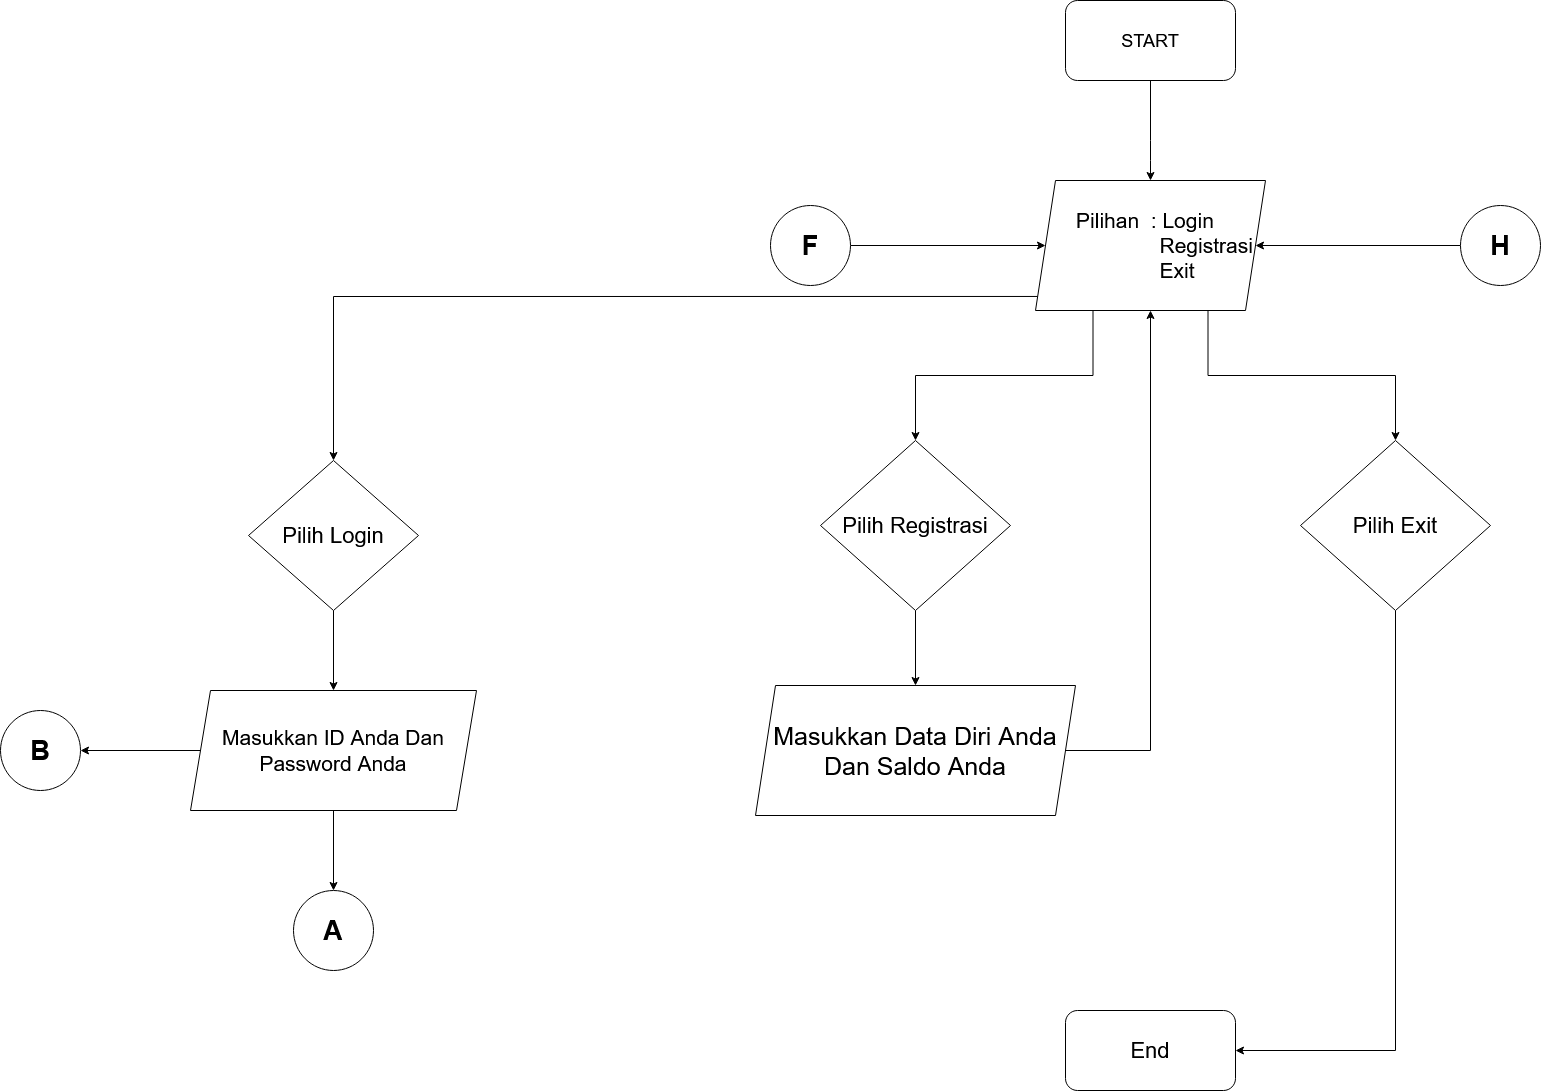

The diagram above was exported from draw.io. Its source (the exported page's mxGraphModel, read from the mxfile embedded in the PNG):
<mxGraphModel dx="3395" dy="1438" grid="1" gridSize="10" guides="1" tooltips="1" connect="1" arrows="1" fold="1" page="0" pageScale="1" pageWidth="850" pageHeight="1100" math="0" shadow="0">
  <root>
    <mxCell id="0" />
    <mxCell id="1" parent="0" />
    <mxCell id="2" value="&lt;font style=&quot;font-size: 18px&quot;&gt;START&lt;/font&gt;" style="rounded=1;whiteSpace=wrap;html=1;" vertex="1" parent="1">
      <mxGeometry x="325" y="30" width="170" height="80" as="geometry" />
    </mxCell>
    <mxCell id="3" style="edgeStyle=orthogonalEdgeStyle;rounded=0;orthogonalLoop=1;jettySize=auto;html=1;exitX=0.022;exitY=0.892;exitDx=0;exitDy=0;exitPerimeter=0;entryX=0.5;entryY=0;entryDx=0;entryDy=0;" edge="1" source="6" target="8" parent="1">
      <mxGeometry relative="1" as="geometry">
        <mxPoint x="280" y="370" as="sourcePoint" />
        <Array as="points">
          <mxPoint x="-407" y="326" />
        </Array>
      </mxGeometry>
    </mxCell>
    <mxCell id="4" style="edgeStyle=orthogonalEdgeStyle;rounded=0;orthogonalLoop=1;jettySize=auto;html=1;exitX=0.25;exitY=1;exitDx=0;exitDy=0;" edge="1" source="6" target="18" parent="1">
      <mxGeometry relative="1" as="geometry" />
    </mxCell>
    <mxCell id="5" style="edgeStyle=orthogonalEdgeStyle;rounded=0;orthogonalLoop=1;jettySize=auto;html=1;exitX=0.75;exitY=1;exitDx=0;exitDy=0;entryX=0.5;entryY=0;entryDx=0;entryDy=0;" edge="1" source="6" target="22" parent="1">
      <mxGeometry relative="1" as="geometry" />
    </mxCell>
    <mxCell id="6" value="&lt;div align=&quot;center&quot;&gt;&lt;font style=&quot;font-size: 21px&quot;&gt;Pilihan&amp;nbsp; : Login&lt;/font&gt;&lt;/div&gt;&lt;div align=&quot;center&quot;&gt;&lt;font style=&quot;font-size: 21px&quot;&gt;&amp;nbsp;&amp;nbsp;&amp;nbsp;&amp;nbsp;&amp;nbsp;&amp;nbsp;&amp;nbsp;&amp;nbsp;&amp;nbsp;&amp;nbsp;&amp;nbsp;&amp;nbsp;&amp;nbsp;&amp;nbsp;&amp;nbsp;&amp;nbsp;&amp;nbsp;&amp;nbsp;&amp;nbsp;&amp;nbsp; Registrasi &lt;br&gt;&lt;/font&gt;&lt;/div&gt;&lt;div align=&quot;center&quot;&gt;&lt;font style=&quot;font-size: 21px&quot;&gt;&amp;nbsp;&amp;nbsp;&amp;nbsp;&amp;nbsp;&amp;nbsp;&amp;nbsp;&amp;nbsp;&amp;nbsp;&amp;nbsp;&amp;nbsp; Exit&lt;br&gt;&lt;/font&gt;&lt;/div&gt;" style="shape=parallelogram;perimeter=parallelogramPerimeter;whiteSpace=wrap;html=1;fixedSize=1;align=left;" vertex="1" parent="1">
      <mxGeometry x="295" y="210" width="230" height="130" as="geometry" />
    </mxCell>
    <mxCell id="7" value="" style="endArrow=classic;html=1;entryX=0.5;entryY=0;entryDx=0;entryDy=0;" edge="1" source="2" target="6" parent="1">
      <mxGeometry width="50" height="50" relative="1" as="geometry">
        <mxPoint x="380" y="160" as="sourcePoint" />
        <mxPoint x="430" y="110" as="targetPoint" />
        <Array as="points">
          <mxPoint x="410" y="180" />
        </Array>
      </mxGeometry>
    </mxCell>
    <mxCell id="8" value="&lt;font style=&quot;font-size: 22px&quot;&gt;Pilih Login&lt;br&gt;&lt;/font&gt;" style="rhombus;whiteSpace=wrap;html=1;" vertex="1" parent="1">
      <mxGeometry x="-492" y="490" width="170" height="150" as="geometry" />
    </mxCell>
    <mxCell id="9" value="" style="edgeStyle=orthogonalEdgeStyle;rounded=0;orthogonalLoop=1;jettySize=auto;html=1;" edge="1" source="10" target="16" parent="1">
      <mxGeometry relative="1" as="geometry" />
    </mxCell>
    <mxCell id="10" value="&lt;font style=&quot;font-size: 21px&quot;&gt;Masukkan ID Anda Dan Password Anda &lt;br&gt;&lt;/font&gt;" style="shape=parallelogram;perimeter=parallelogramPerimeter;whiteSpace=wrap;html=1;fixedSize=1;" vertex="1" parent="1">
      <mxGeometry x="-550" y="720" width="286" height="120" as="geometry" />
    </mxCell>
    <mxCell id="11" value="" style="endArrow=classic;html=1;exitX=0.5;exitY=1;exitDx=0;exitDy=0;entryX=0.5;entryY=0;entryDx=0;entryDy=0;" edge="1" source="8" target="10" parent="1">
      <mxGeometry width="50" height="50" relative="1" as="geometry">
        <mxPoint x="-392" y="710" as="sourcePoint" />
        <mxPoint x="-342" y="660" as="targetPoint" />
      </mxGeometry>
    </mxCell>
    <mxCell id="12" value="&lt;b&gt;&lt;font style=&quot;font-size: 27px&quot;&gt;A&lt;/font&gt;&lt;/b&gt;" style="ellipse;whiteSpace=wrap;html=1;aspect=fixed;" vertex="1" parent="1">
      <mxGeometry x="-447" y="920" width="80" height="80" as="geometry" />
    </mxCell>
    <mxCell id="13" value="" style="endArrow=classic;html=1;exitX=0.5;exitY=1;exitDx=0;exitDy=0;entryX=0.5;entryY=0;entryDx=0;entryDy=0;" edge="1" source="10" target="12" parent="1">
      <mxGeometry width="50" height="50" relative="1" as="geometry">
        <mxPoint x="-402" y="910" as="sourcePoint" />
        <mxPoint x="-352" y="860" as="targetPoint" />
      </mxGeometry>
    </mxCell>
    <mxCell id="14" style="edgeStyle=orthogonalEdgeStyle;rounded=0;orthogonalLoop=1;jettySize=auto;html=1;exitX=1;exitY=0.5;exitDx=0;exitDy=0;" edge="1" source="15" target="6" parent="1">
      <mxGeometry relative="1" as="geometry" />
    </mxCell>
    <mxCell id="15" value="&lt;b&gt;&lt;font style=&quot;font-size: 27px&quot;&gt;F&lt;/font&gt;&lt;/b&gt;" style="ellipse;whiteSpace=wrap;html=1;aspect=fixed;" vertex="1" parent="1">
      <mxGeometry x="30" y="235" width="80" height="80" as="geometry" />
    </mxCell>
    <mxCell id="16" value="&lt;b&gt;&lt;font style=&quot;font-size: 27px&quot;&gt;B&lt;/font&gt;&lt;/b&gt;" style="ellipse;whiteSpace=wrap;html=1;aspect=fixed;" vertex="1" parent="1">
      <mxGeometry x="-740" y="740" width="80" height="80" as="geometry" />
    </mxCell>
    <mxCell id="17" style="edgeStyle=orthogonalEdgeStyle;rounded=0;orthogonalLoop=1;jettySize=auto;html=1;exitX=0.5;exitY=1;exitDx=0;exitDy=0;entryX=0.5;entryY=0;entryDx=0;entryDy=0;" edge="1" source="18" target="20" parent="1">
      <mxGeometry relative="1" as="geometry" />
    </mxCell>
    <mxCell id="18" value="&lt;font style=&quot;font-size: 22px&quot;&gt;Pilih Registrasi&lt;br&gt;&lt;/font&gt;" style="rhombus;whiteSpace=wrap;html=1;" vertex="1" parent="1">
      <mxGeometry x="80" y="470" width="190" height="170" as="geometry" />
    </mxCell>
    <mxCell id="19" style="edgeStyle=orthogonalEdgeStyle;rounded=0;orthogonalLoop=1;jettySize=auto;html=1;exitX=1;exitY=0.5;exitDx=0;exitDy=0;entryX=0.5;entryY=1;entryDx=0;entryDy=0;" edge="1" source="20" target="6" parent="1">
      <mxGeometry relative="1" as="geometry">
        <Array as="points">
          <mxPoint x="410" y="780" />
        </Array>
      </mxGeometry>
    </mxCell>
    <mxCell id="20" value="&lt;font style=&quot;font-size: 25px&quot;&gt;Masukkan Data Diri Anda Dan Saldo Anda&lt;br&gt;&lt;/font&gt;" style="shape=parallelogram;perimeter=parallelogramPerimeter;whiteSpace=wrap;html=1;fixedSize=1;" vertex="1" parent="1">
      <mxGeometry x="15" y="715" width="320" height="130" as="geometry" />
    </mxCell>
    <mxCell id="21" style="edgeStyle=orthogonalEdgeStyle;rounded=0;orthogonalLoop=1;jettySize=auto;html=1;exitX=0.5;exitY=1;exitDx=0;exitDy=0;entryX=1;entryY=0.5;entryDx=0;entryDy=0;" edge="1" source="22" target="23" parent="1">
      <mxGeometry relative="1" as="geometry" />
    </mxCell>
    <mxCell id="22" value="&lt;font style=&quot;font-size: 22px&quot;&gt;Pilih Exit&lt;br&gt;&lt;/font&gt;" style="rhombus;whiteSpace=wrap;html=1;" vertex="1" parent="1">
      <mxGeometry x="560" y="470" width="190" height="170" as="geometry" />
    </mxCell>
    <mxCell id="23" value="&lt;font style=&quot;font-size: 22px&quot;&gt;End&lt;/font&gt;" style="rounded=1;whiteSpace=wrap;html=1;" vertex="1" parent="1">
      <mxGeometry x="325" y="1040" width="170" height="80" as="geometry" />
    </mxCell>
    <mxCell id="24" style="edgeStyle=orthogonalEdgeStyle;rounded=0;orthogonalLoop=1;jettySize=auto;html=1;exitX=0;exitY=0.5;exitDx=0;exitDy=0;entryX=1;entryY=0.5;entryDx=0;entryDy=0;" edge="1" source="25" target="6" parent="1">
      <mxGeometry relative="1" as="geometry" />
    </mxCell>
    <mxCell id="25" value="&lt;b&gt;&lt;font style=&quot;font-size: 27px&quot;&gt;H&lt;/font&gt;&lt;/b&gt;" style="ellipse;whiteSpace=wrap;html=1;aspect=fixed;" vertex="1" parent="1">
      <mxGeometry x="720" y="235" width="80" height="80" as="geometry" />
    </mxCell>
  </root>
</mxGraphModel>